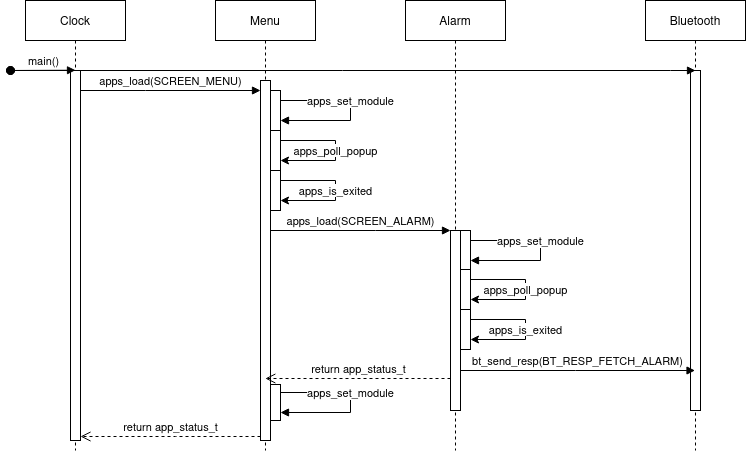

The diagram above was exported from draw.io. Its source (the exported page's mxGraphModel, read from the mxfile embedded in the PNG):
<mxGraphModel dx="989" dy="552" grid="1" gridSize="10" guides="1" tooltips="1" connect="1" arrows="1" fold="1" page="1" pageScale="1" pageWidth="850" pageHeight="1100" math="0" shadow="0">
  <root>
    <mxCell id="0" />
    <mxCell id="1" parent="0" />
    <mxCell id="aM9ryv3xv72pqoxQDRHE-1" value="Clock" style="shape=umlLifeline;perimeter=lifelinePerimeter;whiteSpace=wrap;html=1;container=0;dropTarget=0;collapsible=0;recursiveResize=0;outlineConnect=0;portConstraint=eastwest;newEdgeStyle={&quot;edgeStyle&quot;:&quot;elbowEdgeStyle&quot;,&quot;elbow&quot;:&quot;vertical&quot;,&quot;curved&quot;:0,&quot;rounded&quot;:0};" parent="1" vertex="1">
      <mxGeometry x="260" y="30" width="100" height="450" as="geometry" />
    </mxCell>
    <mxCell id="aM9ryv3xv72pqoxQDRHE-2" value="" style="html=1;points=[];perimeter=orthogonalPerimeter;outlineConnect=0;targetShapes=umlLifeline;portConstraint=eastwest;newEdgeStyle={&quot;edgeStyle&quot;:&quot;elbowEdgeStyle&quot;,&quot;elbow&quot;:&quot;vertical&quot;,&quot;curved&quot;:0,&quot;rounded&quot;:0};" parent="aM9ryv3xv72pqoxQDRHE-1" vertex="1">
      <mxGeometry x="45" y="70" width="10" height="370" as="geometry" />
    </mxCell>
    <mxCell id="aM9ryv3xv72pqoxQDRHE-3" value="main()" style="html=1;verticalAlign=bottom;startArrow=oval;endArrow=block;startSize=8;edgeStyle=elbowEdgeStyle;elbow=vertical;curved=0;rounded=0;" parent="aM9ryv3xv72pqoxQDRHE-1" target="aM9ryv3xv72pqoxQDRHE-2" edge="1">
      <mxGeometry relative="1" as="geometry">
        <mxPoint x="-15" y="70" as="sourcePoint" />
      </mxGeometry>
    </mxCell>
    <mxCell id="aM9ryv3xv72pqoxQDRHE-5" value="Menu" style="shape=umlLifeline;perimeter=lifelinePerimeter;whiteSpace=wrap;html=1;container=0;dropTarget=0;collapsible=0;recursiveResize=0;outlineConnect=0;portConstraint=eastwest;newEdgeStyle={&quot;edgeStyle&quot;:&quot;elbowEdgeStyle&quot;,&quot;elbow&quot;:&quot;vertical&quot;,&quot;curved&quot;:0,&quot;rounded&quot;:0};" parent="1" vertex="1">
      <mxGeometry x="450" y="30" width="100" height="450" as="geometry" />
    </mxCell>
    <mxCell id="aM9ryv3xv72pqoxQDRHE-6" value="" style="html=1;points=[];perimeter=orthogonalPerimeter;outlineConnect=0;targetShapes=umlLifeline;portConstraint=eastwest;newEdgeStyle={&quot;edgeStyle&quot;:&quot;elbowEdgeStyle&quot;,&quot;elbow&quot;:&quot;vertical&quot;,&quot;curved&quot;:0,&quot;rounded&quot;:0};" parent="aM9ryv3xv72pqoxQDRHE-5" vertex="1">
      <mxGeometry x="45" y="80" width="10" height="360" as="geometry" />
    </mxCell>
    <mxCell id="180OV7rdSn-EQwNJkzhS-7" value="" style="html=1;points=[];perimeter=orthogonalPerimeter;outlineConnect=0;targetShapes=umlLifeline;portConstraint=eastwest;newEdgeStyle={&quot;edgeStyle&quot;:&quot;elbowEdgeStyle&quot;,&quot;elbow&quot;:&quot;vertical&quot;,&quot;curved&quot;:0,&quot;rounded&quot;:0};" vertex="1" parent="aM9ryv3xv72pqoxQDRHE-5">
      <mxGeometry x="55" y="90" width="10" height="40" as="geometry" />
    </mxCell>
    <mxCell id="180OV7rdSn-EQwNJkzhS-10" value="apps_set_module" style="html=1;verticalAlign=bottom;endArrow=block;edgeStyle=elbowEdgeStyle;elbow=vertical;curved=0;rounded=0;" edge="1" parent="aM9ryv3xv72pqoxQDRHE-5" source="180OV7rdSn-EQwNJkzhS-7" target="180OV7rdSn-EQwNJkzhS-7">
      <mxGeometry relative="1" as="geometry">
        <mxPoint x="70" y="120" as="sourcePoint" />
        <Array as="points">
          <mxPoint x="135" y="120" />
        </Array>
        <mxPoint x="250" y="120" as="targetPoint" />
      </mxGeometry>
    </mxCell>
    <mxCell id="180OV7rdSn-EQwNJkzhS-23" value="" style="html=1;points=[];perimeter=orthogonalPerimeter;outlineConnect=0;targetShapes=umlLifeline;portConstraint=eastwest;newEdgeStyle={&quot;edgeStyle&quot;:&quot;elbowEdgeStyle&quot;,&quot;elbow&quot;:&quot;vertical&quot;,&quot;curved&quot;:0,&quot;rounded&quot;:0};" vertex="1" parent="aM9ryv3xv72pqoxQDRHE-5">
      <mxGeometry x="55" y="130" width="10" height="40" as="geometry" />
    </mxCell>
    <mxCell id="180OV7rdSn-EQwNJkzhS-24" value="apps_poll_popup" style="edgeStyle=elbowEdgeStyle;rounded=0;orthogonalLoop=1;jettySize=auto;html=1;elbow=vertical;curved=0;" edge="1" parent="aM9ryv3xv72pqoxQDRHE-5" source="180OV7rdSn-EQwNJkzhS-23" target="180OV7rdSn-EQwNJkzhS-23">
      <mxGeometry relative="1" as="geometry">
        <Array as="points">
          <mxPoint x="120" y="160" />
        </Array>
      </mxGeometry>
    </mxCell>
    <mxCell id="180OV7rdSn-EQwNJkzhS-25" value="" style="html=1;points=[];perimeter=orthogonalPerimeter;outlineConnect=0;targetShapes=umlLifeline;portConstraint=eastwest;newEdgeStyle={&quot;edgeStyle&quot;:&quot;elbowEdgeStyle&quot;,&quot;elbow&quot;:&quot;vertical&quot;,&quot;curved&quot;:0,&quot;rounded&quot;:0};" vertex="1" parent="aM9ryv3xv72pqoxQDRHE-5">
      <mxGeometry x="55" y="170" width="10" height="40" as="geometry" />
    </mxCell>
    <mxCell id="180OV7rdSn-EQwNJkzhS-26" value="apps_is_exited" style="edgeStyle=elbowEdgeStyle;rounded=0;orthogonalLoop=1;jettySize=auto;html=1;elbow=vertical;curved=0;" edge="1" parent="aM9ryv3xv72pqoxQDRHE-5" source="180OV7rdSn-EQwNJkzhS-25" target="180OV7rdSn-EQwNJkzhS-25">
      <mxGeometry relative="1" as="geometry">
        <Array as="points">
          <mxPoint x="120" y="190" />
        </Array>
      </mxGeometry>
    </mxCell>
    <mxCell id="180OV7rdSn-EQwNJkzhS-54" value="" style="html=1;points=[];perimeter=orthogonalPerimeter;outlineConnect=0;targetShapes=umlLifeline;portConstraint=eastwest;newEdgeStyle={&quot;edgeStyle&quot;:&quot;elbowEdgeStyle&quot;,&quot;elbow&quot;:&quot;vertical&quot;,&quot;curved&quot;:0,&quot;rounded&quot;:0};" vertex="1" parent="aM9ryv3xv72pqoxQDRHE-5">
      <mxGeometry x="55" y="384" width="10" height="36" as="geometry" />
    </mxCell>
    <mxCell id="180OV7rdSn-EQwNJkzhS-55" value="apps_set_module" style="html=1;verticalAlign=bottom;endArrow=block;edgeStyle=elbowEdgeStyle;elbow=vertical;curved=0;rounded=0;" edge="1" parent="aM9ryv3xv72pqoxQDRHE-5" source="180OV7rdSn-EQwNJkzhS-54" target="180OV7rdSn-EQwNJkzhS-54">
      <mxGeometry relative="1" as="geometry">
        <mxPoint x="70" y="420" as="sourcePoint" />
        <Array as="points">
          <mxPoint x="135" y="410" />
        </Array>
        <mxPoint x="250" y="420" as="targetPoint" />
      </mxGeometry>
    </mxCell>
    <mxCell id="aM9ryv3xv72pqoxQDRHE-7" value="apps_load(SCREEN_MENU)" style="html=1;verticalAlign=bottom;endArrow=block;edgeStyle=elbowEdgeStyle;elbow=vertical;curved=0;rounded=0;" parent="1" source="aM9ryv3xv72pqoxQDRHE-2" target="aM9ryv3xv72pqoxQDRHE-6" edge="1">
      <mxGeometry relative="1" as="geometry">
        <mxPoint x="395" y="130" as="sourcePoint" />
        <Array as="points">
          <mxPoint x="380" y="120" />
        </Array>
      </mxGeometry>
    </mxCell>
    <mxCell id="180OV7rdSn-EQwNJkzhS-1" value="Alarm" style="shape=umlLifeline;perimeter=lifelinePerimeter;whiteSpace=wrap;html=1;container=0;dropTarget=0;collapsible=0;recursiveResize=0;outlineConnect=0;portConstraint=eastwest;newEdgeStyle={&quot;edgeStyle&quot;:&quot;elbowEdgeStyle&quot;,&quot;elbow&quot;:&quot;vertical&quot;,&quot;curved&quot;:0,&quot;rounded&quot;:0};" vertex="1" parent="1">
      <mxGeometry x="640" y="30" width="100" height="450" as="geometry" />
    </mxCell>
    <mxCell id="180OV7rdSn-EQwNJkzhS-2" value="" style="html=1;points=[];perimeter=orthogonalPerimeter;outlineConnect=0;targetShapes=umlLifeline;portConstraint=eastwest;newEdgeStyle={&quot;edgeStyle&quot;:&quot;elbowEdgeStyle&quot;,&quot;elbow&quot;:&quot;vertical&quot;,&quot;curved&quot;:0,&quot;rounded&quot;:0};" vertex="1" parent="180OV7rdSn-EQwNJkzhS-1">
      <mxGeometry x="45" y="230" width="10" height="180" as="geometry" />
    </mxCell>
    <mxCell id="180OV7rdSn-EQwNJkzhS-46" value="" style="html=1;points=[];perimeter=orthogonalPerimeter;outlineConnect=0;targetShapes=umlLifeline;portConstraint=eastwest;newEdgeStyle={&quot;edgeStyle&quot;:&quot;elbowEdgeStyle&quot;,&quot;elbow&quot;:&quot;vertical&quot;,&quot;curved&quot;:0,&quot;rounded&quot;:0};" vertex="1" parent="180OV7rdSn-EQwNJkzhS-1">
      <mxGeometry x="55" y="230" width="10" height="40" as="geometry" />
    </mxCell>
    <mxCell id="180OV7rdSn-EQwNJkzhS-47" value="apps_set_module" style="html=1;verticalAlign=bottom;endArrow=block;edgeStyle=elbowEdgeStyle;elbow=vertical;curved=0;rounded=0;" edge="1" parent="180OV7rdSn-EQwNJkzhS-1" source="180OV7rdSn-EQwNJkzhS-46" target="180OV7rdSn-EQwNJkzhS-46">
      <mxGeometry relative="1" as="geometry">
        <mxPoint x="70" y="259" as="sourcePoint" />
        <Array as="points">
          <mxPoint x="135" y="259" />
        </Array>
        <mxPoint x="250" y="259" as="targetPoint" />
      </mxGeometry>
    </mxCell>
    <mxCell id="180OV7rdSn-EQwNJkzhS-48" value="" style="html=1;points=[];perimeter=orthogonalPerimeter;outlineConnect=0;targetShapes=umlLifeline;portConstraint=eastwest;newEdgeStyle={&quot;edgeStyle&quot;:&quot;elbowEdgeStyle&quot;,&quot;elbow&quot;:&quot;vertical&quot;,&quot;curved&quot;:0,&quot;rounded&quot;:0};" vertex="1" parent="180OV7rdSn-EQwNJkzhS-1">
      <mxGeometry x="55" y="269" width="10" height="40" as="geometry" />
    </mxCell>
    <mxCell id="180OV7rdSn-EQwNJkzhS-49" value="apps_poll_popup" style="edgeStyle=elbowEdgeStyle;rounded=0;orthogonalLoop=1;jettySize=auto;html=1;elbow=vertical;curved=0;" edge="1" parent="180OV7rdSn-EQwNJkzhS-1" source="180OV7rdSn-EQwNJkzhS-48" target="180OV7rdSn-EQwNJkzhS-48">
      <mxGeometry relative="1" as="geometry">
        <Array as="points">
          <mxPoint x="120" y="299" />
        </Array>
      </mxGeometry>
    </mxCell>
    <mxCell id="180OV7rdSn-EQwNJkzhS-50" value="" style="html=1;points=[];perimeter=orthogonalPerimeter;outlineConnect=0;targetShapes=umlLifeline;portConstraint=eastwest;newEdgeStyle={&quot;edgeStyle&quot;:&quot;elbowEdgeStyle&quot;,&quot;elbow&quot;:&quot;vertical&quot;,&quot;curved&quot;:0,&quot;rounded&quot;:0};" vertex="1" parent="180OV7rdSn-EQwNJkzhS-1">
      <mxGeometry x="55" y="309" width="10" height="40" as="geometry" />
    </mxCell>
    <mxCell id="180OV7rdSn-EQwNJkzhS-51" value="apps_is_exited" style="edgeStyle=elbowEdgeStyle;rounded=0;orthogonalLoop=1;jettySize=auto;html=1;elbow=vertical;curved=0;" edge="1" parent="180OV7rdSn-EQwNJkzhS-1" source="180OV7rdSn-EQwNJkzhS-50" target="180OV7rdSn-EQwNJkzhS-50">
      <mxGeometry relative="1" as="geometry">
        <Array as="points">
          <mxPoint x="120" y="329" />
        </Array>
      </mxGeometry>
    </mxCell>
    <mxCell id="180OV7rdSn-EQwNJkzhS-5" value="Bluetooth" style="shape=umlLifeline;perimeter=lifelinePerimeter;whiteSpace=wrap;html=1;container=0;dropTarget=0;collapsible=0;recursiveResize=0;outlineConnect=0;portConstraint=eastwest;newEdgeStyle={&quot;edgeStyle&quot;:&quot;elbowEdgeStyle&quot;,&quot;elbow&quot;:&quot;vertical&quot;,&quot;curved&quot;:0,&quot;rounded&quot;:0};" vertex="1" parent="1">
      <mxGeometry x="880" y="30" width="100" height="450" as="geometry" />
    </mxCell>
    <mxCell id="180OV7rdSn-EQwNJkzhS-6" value="" style="html=1;points=[];perimeter=orthogonalPerimeter;outlineConnect=0;targetShapes=umlLifeline;portConstraint=eastwest;newEdgeStyle={&quot;edgeStyle&quot;:&quot;elbowEdgeStyle&quot;,&quot;elbow&quot;:&quot;vertical&quot;,&quot;curved&quot;:0,&quot;rounded&quot;:0};" vertex="1" parent="180OV7rdSn-EQwNJkzhS-5">
      <mxGeometry x="45" y="70" width="10" height="340" as="geometry" />
    </mxCell>
    <mxCell id="180OV7rdSn-EQwNJkzhS-11" value="apps_load(SCREEN_ALARM)" style="html=1;verticalAlign=bottom;endArrow=block;edgeStyle=elbowEdgeStyle;elbow=vertical;curved=0;rounded=0;" edge="1" parent="1" source="aM9ryv3xv72pqoxQDRHE-6" target="180OV7rdSn-EQwNJkzhS-2">
      <mxGeometry relative="1" as="geometry">
        <mxPoint x="550" y="240" as="sourcePoint" />
        <Array as="points">
          <mxPoint x="610" y="260" />
        </Array>
        <mxPoint x="730" y="240" as="targetPoint" />
      </mxGeometry>
    </mxCell>
    <mxCell id="180OV7rdSn-EQwNJkzhS-20" value="" style="html=1;verticalAlign=bottom;startArrow=oval;endArrow=block;startSize=8;edgeStyle=elbowEdgeStyle;elbow=horizontal;curved=0;rounded=0;" edge="1" parent="1">
      <mxGeometry relative="1" as="geometry">
        <mxPoint x="245" y="100" as="sourcePoint" />
        <mxPoint x="929.9999999999998" y="100" as="targetPoint" />
        <Array as="points">
          <mxPoint x="905" y="100" />
        </Array>
      </mxGeometry>
    </mxCell>
    <mxCell id="180OV7rdSn-EQwNJkzhS-17" value="bt_send_resp(BT_RESP_FETCH_ALARM)" style="html=1;verticalAlign=bottom;endArrow=block;edgeStyle=elbowEdgeStyle;elbow=vertical;curved=0;rounded=0;" edge="1" parent="1" source="180OV7rdSn-EQwNJkzhS-2" target="180OV7rdSn-EQwNJkzhS-5">
      <mxGeometry relative="1" as="geometry">
        <mxPoint x="710" y="320" as="sourcePoint" />
        <Array as="points">
          <mxPoint x="810" y="400" />
        </Array>
        <mxPoint x="924.9999999999998" y="319.9999999999999" as="targetPoint" />
      </mxGeometry>
    </mxCell>
    <mxCell id="180OV7rdSn-EQwNJkzhS-53" value="return app_status_t" style="html=1;verticalAlign=bottom;endArrow=open;dashed=1;endSize=8;curved=0;rounded=0;" edge="1" parent="1">
      <mxGeometry relative="1" as="geometry">
        <mxPoint x="684.9999999999998" y="407.9999999999999" as="sourcePoint" />
        <mxPoint x="499.81034482758605" y="407.9999999999999" as="targetPoint" />
        <Array as="points">
          <mxPoint x="590" y="408" />
        </Array>
      </mxGeometry>
    </mxCell>
    <mxCell id="180OV7rdSn-EQwNJkzhS-56" value="return app_status_t" style="html=1;verticalAlign=bottom;endArrow=open;dashed=1;endSize=8;curved=0;rounded=0;" edge="1" parent="1">
      <mxGeometry relative="1" as="geometry">
        <mxPoint x="494.9999999999998" y="465.9999999999999" as="sourcePoint" />
        <mxPoint x="315" y="465.9999999999999" as="targetPoint" />
        <Array as="points">
          <mxPoint x="410" y="466" />
        </Array>
      </mxGeometry>
    </mxCell>
  </root>
</mxGraphModel>